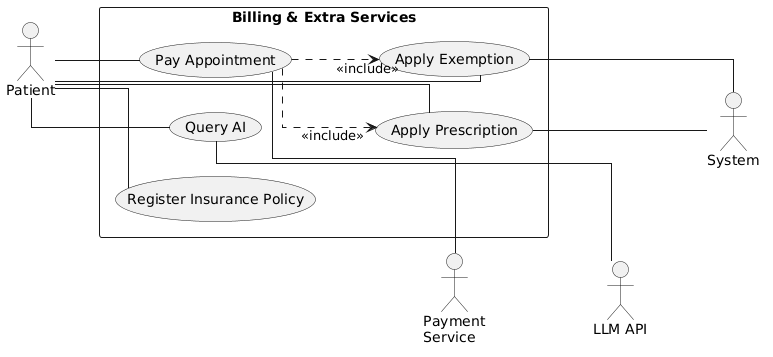

The diagram above was rendered by PlantUML. Its source (embedded in the PNG):
@startuml
left to right direction

' --- Styling ---
skinparam shadowing false
skinparam linetype ortho

' --- Define Actors ---
actor Patient

actor "Payment\nService" as PayService
actor "LLM API" as LLM
actor "System" as Sys

' --- Force Vertical Alignment for Right Actors ---
PayService -[hidden]down- LLM
LLM -[hidden]down- Sys

' --- System Boundary and Use Cases ---
rectangle "Billing & Extra Services" {
    usecase "Pay Appointment" as UC_Pay
    usecase "Register Insurance Policy" as UC_RegisterIns
    usecase "Query AI" as UC_QueryAI
    usecase "Apply Exemption" as UC_ApplyExemp
    usecase "Apply Prescription" as UC_ApplyPresc
}

' --- Left-side Actor Connections ---
Patient -- UC_Pay
Patient -- UC_RegisterIns
Patient -- UC_QueryAI
Patient -- UC_ApplyExemp
Patient -- UC_ApplyPresc

' --- Right-side Actor Connections ---
UC_Pay -- PayService

UC_QueryAI -- LLM

UC_ApplyExemp -- Sys
UC_ApplyPresc -- Sys

' --- Include Relationships ---
UC_Pay ..> UC_ApplyExemp : <<include>>
UC_Pay ..> UC_ApplyPresc : <<include>>
@enduml